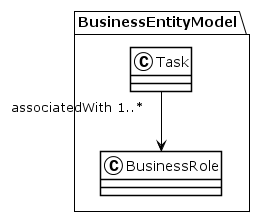

The diagram above was rendered by PlantUML. Its source (embedded in the PNG):
@startuml
!theme plain
package BusinessEntityModel {
class Task {
}
Task "associatedWith 1..*" --> BusinessRole
class BusinessRole {
}
}
@enduml